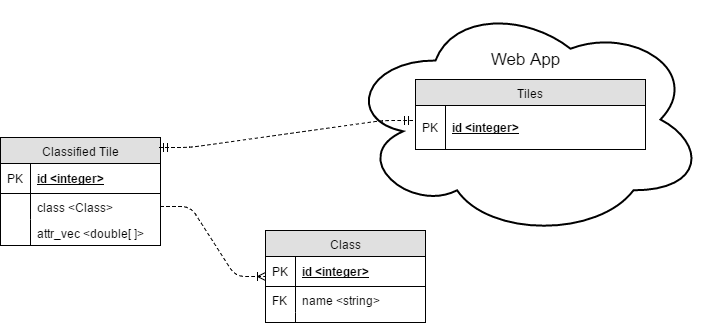

The diagram above was exported from draw.io. Its source (the exported page's mxGraphModel, read from the mxfile embedded in the PNG):
<mxGraphModel dx="872" dy="1553" grid="1" gridSize="10" guides="1" tooltips="1" connect="1" arrows="1" fold="1" page="1" pageScale="1" pageWidth="826" pageHeight="1169" background="#ffffff" math="0" shadow="0">
  <root>
    <mxCell id="0" />
    <mxCell id="1" parent="0" />
    <mxCell id="25" value="&lt;div&gt;&lt;br&gt;&lt;/div&gt;&lt;div&gt;&lt;span&gt;Web App&lt;/span&gt;&lt;/div&gt;&lt;div&gt;&lt;br&gt;&lt;/div&gt;&lt;div&gt;&lt;br&gt;&lt;/div&gt;&lt;div&gt;&lt;br&gt;&lt;/div&gt;&lt;div&gt;&lt;br&gt;&lt;/div&gt;&lt;div&gt;&lt;br&gt;&lt;/div&gt;&lt;div&gt;&lt;br&gt;&lt;/div&gt;&lt;div&gt;&lt;br&gt;&lt;/div&gt;" style="ellipse;shape=cloud;strokeWidth=2;fontSize=17;whiteSpace=wrap;html=1;align=center;" vertex="1" parent="1">
      <mxGeometry x="790" y="-16" width="360" height="236" as="geometry" />
    </mxCell>
    <mxCell id="26" value="Tiles" style="swimlane;html=1;fontStyle=0;childLayout=stackLayout;horizontal=1;startSize=26;fillColor=#e0e0e0;horizontalStack=0;resizeParent=1;resizeLast=0;collapsible=1;marginBottom=0;swimlaneFillColor=#ffffff;align=center;" vertex="1" parent="1">
      <mxGeometry x="860" y="62" width="230" height="70" as="geometry" />
    </mxCell>
    <mxCell id="27" value="id &amp;lt;integer&amp;gt;" style="shape=partialRectangle;top=0;left=0;right=0;bottom=1;html=1;align=left;verticalAlign=middle;fillColor=none;spacingLeft=34;spacingRight=4;whiteSpace=wrap;overflow=hidden;rotatable=0;points=[[0,0.5],[1,0.5]];portConstraint=eastwest;dropTarget=0;fontStyle=5;" vertex="1" parent="26">
      <mxGeometry y="26" width="230" height="44" as="geometry" />
    </mxCell>
    <mxCell id="28" value="PK" style="shape=partialRectangle;top=0;left=0;bottom=0;html=1;fillColor=none;align=left;verticalAlign=middle;spacingLeft=4;spacingRight=4;whiteSpace=wrap;overflow=hidden;rotatable=0;points=[];portConstraint=eastwest;part=1;" vertex="1" connectable="0" parent="27">
      <mxGeometry width="30" height="44" as="geometry" />
    </mxCell>
    <mxCell id="29" value="Classified Tile" style="swimlane;html=1;fontStyle=0;childLayout=stackLayout;horizontal=1;startSize=26;fillColor=#e0e0e0;horizontalStack=0;resizeParent=1;resizeLast=0;collapsible=1;marginBottom=0;swimlaneFillColor=#ffffff;align=center;" vertex="1" parent="1">
      <mxGeometry x="445" y="120" width="160" height="108" as="geometry" />
    </mxCell>
    <mxCell id="30" value="id &amp;lt;integer&amp;gt;" style="shape=partialRectangle;top=0;left=0;right=0;bottom=1;html=1;align=left;verticalAlign=middle;fillColor=none;spacingLeft=34;spacingRight=4;whiteSpace=wrap;overflow=hidden;rotatable=0;points=[[0,0.5],[1,0.5]];portConstraint=eastwest;dropTarget=0;fontStyle=5;" vertex="1" parent="29">
      <mxGeometry y="26" width="160" height="30" as="geometry" />
    </mxCell>
    <mxCell id="31" value="PK" style="shape=partialRectangle;top=0;left=0;bottom=0;html=1;fillColor=none;align=left;verticalAlign=middle;spacingLeft=4;spacingRight=4;whiteSpace=wrap;overflow=hidden;rotatable=0;points=[];portConstraint=eastwest;part=1;" vertex="1" connectable="0" parent="30">
      <mxGeometry width="30" height="30" as="geometry" />
    </mxCell>
    <mxCell id="32" value="class &amp;lt;Class&amp;gt;" style="shape=partialRectangle;top=0;left=0;right=0;bottom=0;html=1;align=left;verticalAlign=top;fillColor=none;spacingLeft=34;spacingRight=4;whiteSpace=wrap;overflow=hidden;rotatable=0;points=[[0,0.5],[1,0.5]];portConstraint=eastwest;dropTarget=0;" vertex="1" parent="29">
      <mxGeometry y="56" width="160" height="26" as="geometry" />
    </mxCell>
    <mxCell id="33" value="" style="shape=partialRectangle;top=0;left=0;bottom=0;html=1;fillColor=none;align=left;verticalAlign=top;spacingLeft=4;spacingRight=4;whiteSpace=wrap;overflow=hidden;rotatable=0;points=[];portConstraint=eastwest;part=1;" vertex="1" connectable="0" parent="32">
      <mxGeometry width="30" height="26" as="geometry" />
    </mxCell>
    <mxCell id="34" value="attr_vec &amp;lt;double[ ]&amp;gt;" style="shape=partialRectangle;top=0;left=0;right=0;bottom=0;html=1;align=left;verticalAlign=top;fillColor=none;spacingLeft=34;spacingRight=4;whiteSpace=wrap;overflow=hidden;rotatable=0;points=[[0,0.5],[1,0.5]];portConstraint=eastwest;dropTarget=0;" vertex="1" parent="29">
      <mxGeometry y="82" width="160" height="26" as="geometry" />
    </mxCell>
    <mxCell id="35" value="" style="shape=partialRectangle;top=0;left=0;bottom=0;html=1;fillColor=none;align=left;verticalAlign=top;spacingLeft=4;spacingRight=4;whiteSpace=wrap;overflow=hidden;rotatable=0;points=[];portConstraint=eastwest;part=1;" vertex="1" connectable="0" parent="34">
      <mxGeometry width="30" height="26" as="geometry" />
    </mxCell>
    <mxCell id="38" value="" style="edgeStyle=entityRelationEdgeStyle;html=1;endArrow=ERmandOne;startArrow=ERmandOne;dashed=1;entryX=-0.013;entryY=0.341;entryPerimeter=0;exitX=0.994;exitY=0.095;exitPerimeter=0;" edge="1" source="29" target="27" parent="1">
      <mxGeometry x="670" y="103" width="100" height="100" as="geometry">
        <mxPoint x="1090" y="162" as="sourcePoint" />
        <mxPoint x="740" y="80" as="targetPoint" />
      </mxGeometry>
    </mxCell>
    <mxCell id="39" value="Class" style="swimlane;html=1;fontStyle=0;childLayout=stackLayout;horizontal=1;startSize=26;fillColor=#e0e0e0;horizontalStack=0;resizeParent=1;resizeLast=0;collapsible=1;marginBottom=0;swimlaneFillColor=#ffffff;align=center;" vertex="1" parent="1">
      <mxGeometry x="710" y="213" width="160" height="92" as="geometry" />
    </mxCell>
    <mxCell id="40" value="id &amp;lt;integer&amp;gt;" style="shape=partialRectangle;top=0;left=0;right=0;bottom=1;html=1;align=left;verticalAlign=middle;fillColor=none;spacingLeft=34;spacingRight=4;whiteSpace=wrap;overflow=hidden;rotatable=0;points=[[0,0.5],[1,0.5]];portConstraint=eastwest;dropTarget=0;fontStyle=5;" vertex="1" parent="39">
      <mxGeometry y="26" width="160" height="30" as="geometry" />
    </mxCell>
    <mxCell id="41" value="PK" style="shape=partialRectangle;top=0;left=0;bottom=0;html=1;fillColor=none;align=left;verticalAlign=middle;spacingLeft=4;spacingRight=4;whiteSpace=wrap;overflow=hidden;rotatable=0;points=[];portConstraint=eastwest;part=1;" vertex="1" connectable="0" parent="40">
      <mxGeometry width="30" height="30" as="geometry" />
    </mxCell>
    <mxCell id="42" value="name &amp;lt;string&amp;gt;" style="shape=partialRectangle;top=0;left=0;right=0;bottom=0;html=1;align=left;verticalAlign=top;fillColor=none;spacingLeft=34;spacingRight=4;whiteSpace=wrap;overflow=hidden;rotatable=0;points=[[0,0.5],[1,0.5]];portConstraint=eastwest;dropTarget=0;" vertex="1" parent="39">
      <mxGeometry y="56" width="160" height="26" as="geometry" />
    </mxCell>
    <mxCell id="43" value="FK" style="shape=partialRectangle;top=0;left=0;bottom=0;html=1;fillColor=none;align=left;verticalAlign=top;spacingLeft=4;spacingRight=4;whiteSpace=wrap;overflow=hidden;rotatable=0;points=[];portConstraint=eastwest;part=1;" vertex="1" connectable="0" parent="42">
      <mxGeometry width="30" height="26" as="geometry" />
    </mxCell>
    <mxCell id="48" value="" style="shape=partialRectangle;top=0;left=0;right=0;bottom=0;html=1;align=left;verticalAlign=top;fillColor=none;spacingLeft=34;spacingRight=4;whiteSpace=wrap;overflow=hidden;rotatable=0;points=[[0,0.5],[1,0.5]];portConstraint=eastwest;dropTarget=0;" vertex="1" parent="39">
      <mxGeometry y="82" width="160" height="10" as="geometry" />
    </mxCell>
    <mxCell id="49" value="" style="shape=partialRectangle;top=0;left=0;bottom=0;html=1;fillColor=none;align=left;verticalAlign=top;spacingLeft=4;spacingRight=4;whiteSpace=wrap;overflow=hidden;rotatable=0;points=[];portConstraint=eastwest;part=1;" vertex="1" connectable="0" parent="48">
      <mxGeometry width="30" height="10" as="geometry" />
    </mxCell>
    <mxCell id="51" value="" style="edgeStyle=entityRelationEdgeStyle;html=1;endArrow=ERoneToMany;dashed=1;" edge="1" parent="1" source="32" target="39">
      <mxGeometry width="100" height="100" relative="1" as="geometry">
        <mxPoint x="600" y="270" as="sourcePoint" />
        <mxPoint x="700" y="170" as="targetPoint" />
      </mxGeometry>
    </mxCell>
  </root>
</mxGraphModel>